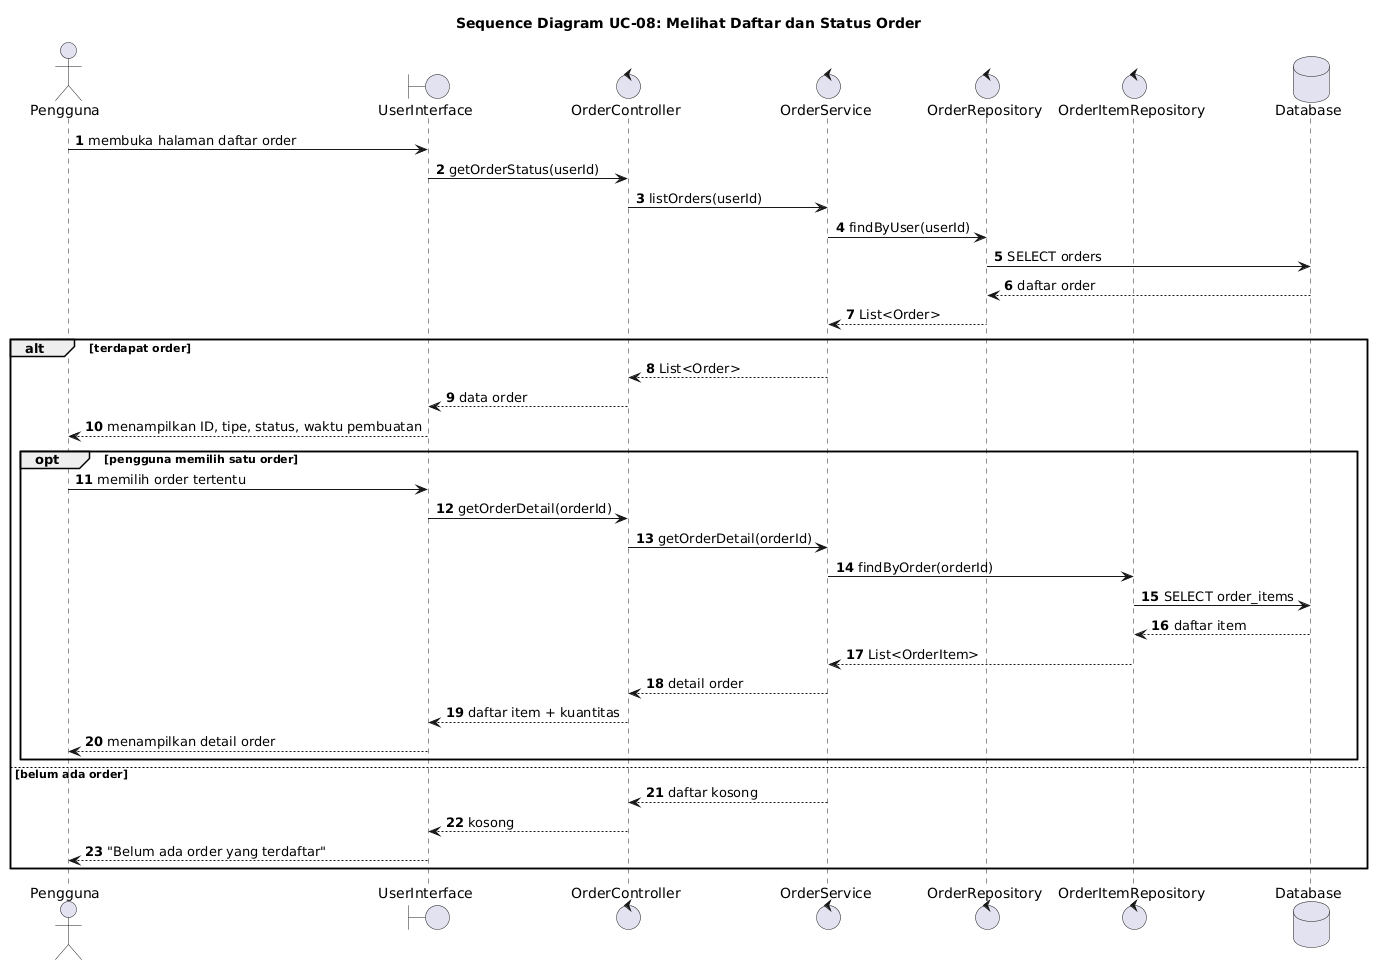

The diagram above was rendered by PlantUML. Its source (embedded in the PNG):
@startuml
title Sequence Diagram UC-08: Melihat Daftar dan Status Order
autonumber
actor "Pengguna" as U
boundary "UserInterface" as UI
control "OrderController" as OC
control "OrderService" as OS
control "OrderRepository" as OR
control "OrderItemRepository" as OIR
database "Database" as DB

U -> UI : membuka halaman daftar order
UI -> OC : getOrderStatus(userId)
OC -> OS : listOrders(userId)
OS -> OR : findByUser(userId)
OR -> DB : SELECT orders
DB --> OR : daftar order
OR --> OS : List<Order>
alt terdapat order
  OS --> OC : List<Order>
  OC --> UI : data order
  UI --> U : menampilkan ID, tipe, status, waktu pembuatan
  opt pengguna memilih satu order
    U -> UI : memilih order tertentu
    UI -> OC : getOrderDetail(orderId)
    OC -> OS : getOrderDetail(orderId)
    OS -> OIR : findByOrder(orderId)
    OIR -> DB : SELECT order_items
    DB --> OIR : daftar item
    OIR --> OS : List<OrderItem>
    OS --> OC : detail order
    OC --> UI : daftar item + kuantitas
    UI --> U : menampilkan detail order
  end
else belum ada order
  OS --> OC : daftar kosong
  OC --> UI : kosong
  UI --> U : "Belum ada order yang terdaftar"
end
@enduml